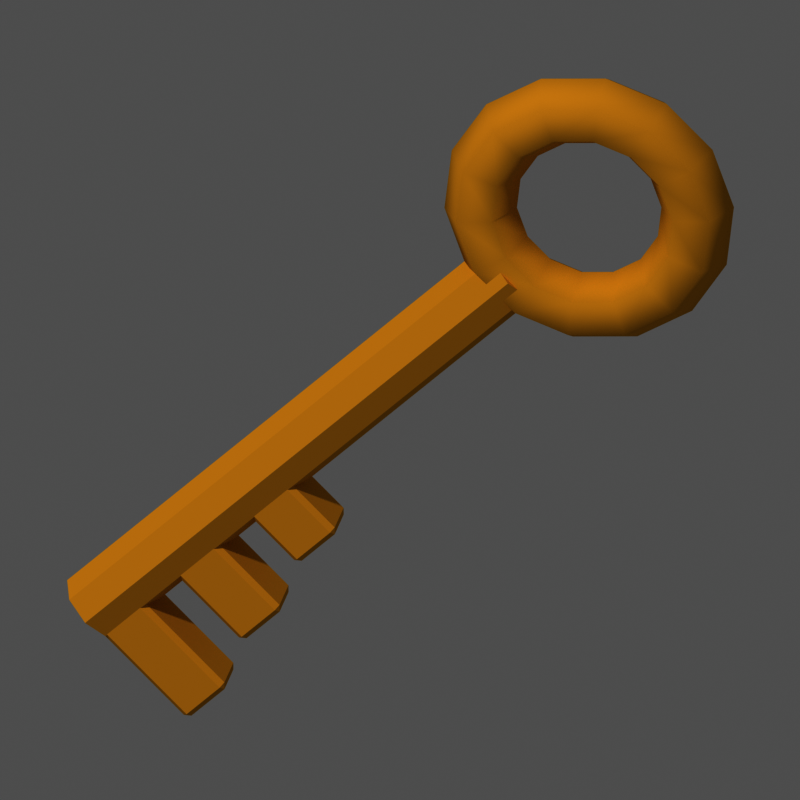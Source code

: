 # Source: item_cle.blend  (saved by Blender 5.3.31; exported with 4.5.12 LTS)
import bpy
from mathutils import Matrix  # noqa: F401  (used for matrix-valued properties, if any)

bpy.ops.wm.read_factory_settings(use_empty=True)
scene = bpy.context.scene
scene.name = 'Scene'

# ---- materials (node trees are filled in below, after node groups)
mat_m_e0b040 = bpy.data.materials.new('m_e0b040')
mat_m_e0b040.diffuse_color = (0.7454, 0.4342, 0.05127, 1.0)

# ---- material node trees
mat_m_e0b040.use_nodes = True; mat_m_e0b040.node_tree.nodes.clear()
_N = mat_m_e0b040.node_tree.nodes; _L = mat_m_e0b040.node_tree.links
n0 = _N.new('ShaderNodeOutputMaterial'); n0.name = 'Material Output'; n0.location = (0, 0)
n1 = _N.new('ShaderNodeBsdfPrincipled'); n1.name = 'Principled BSDF'; n1.location = (0, 0)
n1.inputs[0].default_value = (0.7454, 0.4342, 0.05127, 1.0)
n1.inputs[2].default_value = 1.0
n1.inputs[10].default_value = 0.005
n1.inputs[13].default_value = 0.0
_L.new(n1.outputs[0], n0.inputs[0])
n0.is_active_output = True

# ---- world
world_px_world = bpy.data.worlds.new('px_world'); scene.world = world_px_world
world_px_world.use_nodes = True; world_px_world.node_tree.nodes.clear()
_N = world_px_world.node_tree.nodes; _L = world_px_world.node_tree.links
n0 = _N.new('ShaderNodeBackground'); n0.name = 'Background'; n0.location = (-200, 100)
n0.inputs[0].default_value = (1.0, 1.0, 1.0, 1.0)
n0.inputs[1].default_value = 0.3
n1 = _N.new('ShaderNodeOutputWorld'); n1.name = 'World Output'; n1.location = (200, 100)
_L.new(n0.outputs[0], n1.inputs[0])
n1.is_active_output = True

# ---- cameras
cam_camera = bpy.data.cameras.new('Camera')
cam_camera.type = 'ORTHO'
cam_camera.clip_end = 200.0
cam_camera.ortho_scale = 3.01

# ---- lights
light_sun_001 = bpy.data.lights.new('Sun.001', 'SUN')
light_sun_001.angle = 0.05236
light_sun_001.energy = 2.3

# ---- meshes
me_torus = bpy.data.meshes.new('torus')
me_torus.from_pydata([(0.56, 0.0, 0.0), (0.49, 0.0, 0.1212), (0.35, 0.0, 0.1212), (0.28, 0.0, 1.715e-17), (0.35, 0.0, -0.1212), (0.49, 0.0, -0.1212), (0.5045, 0.243, 0.0), (0.4415, 0.2126, 0.1212), (0.3153, 0.1519, 0.1212), (0.2523, 0.1215, 1.715e-17), (0.3153, 0.1519, -0.1212), (0.4415, 0.2126, -0.1212), (0.3492, 0.4378, 0.0), (0.3055, 0.3831, 0.1212), (0.2182, 0.2736, 0.1212), (0.1746, 0.2189, 1.715e-17), (0.2182, 0.2736, -0.1212), (0.3055, 0.3831, -0.1212), (0.1246, 0.546, 0.0), (0.109, 0.4777, 0.1212), (0.07788, 0.3412, 0.1212), (0.06231, 0.273, 1.715e-17), (0.07788, 0.3412, -0.1212), (0.109, 0.4777, -0.1212), (-0.1246, 0.546, 0.0), (-0.109, 0.4777, 0.1212), (-0.07788, 0.3412, 0.1212), (-0.06231, 0.273, 1.715e-17), (-0.07788, 0.3412, -0.1212), (-0.109, 0.4777, -0.1212), (-0.3492, 0.4378, 0.0), (-0.3055, 0.3831, 0.1212), (-0.2182, 0.2736, 0.1212), (-0.1746, 0.2189, 1.715e-17), (-0.2182, 0.2736, -0.1212), (-0.3055, 0.3831, -0.1212), (-0.5045, 0.243, 0.0), (-0.4415, 0.2126, 0.1212), (-0.3153, 0.1519, 0.1212), (-0.2523, 0.1215, 1.715e-17), (-0.3153, 0.1519, -0.1212), (-0.4415, 0.2126, -0.1212), (-0.56, 6.858e-17, 0.0), (-0.49, 6.001e-17, 0.1212), (-0.35, 4.286e-17, 0.1212), (-0.28, 3.429e-17, 1.715e-17), (-0.35, 4.286e-17, -0.1212), (-0.49, 6.001e-17, -0.1212), (-0.5045, -0.243, 0.0), (-0.4415, -0.2126, 0.1212), (-0.3153, -0.1519, 0.1212), (-0.2523, -0.1215, 1.715e-17), (-0.3153, -0.1519, -0.1212), (-0.4415, -0.2126, -0.1212), (-0.3492, -0.4378, 0.0), (-0.3055, -0.3831, 0.1212), (-0.2182, -0.2736, 0.1212), (-0.1746, -0.2189, 1.715e-17), (-0.2182, -0.2736, -0.1212), (-0.3055, -0.3831, -0.1212), (-0.1246, -0.546, 0.0), (-0.109, -0.4777, 0.1212), (-0.07788, -0.3412, 0.1212), (-0.06231, -0.273, 1.715e-17), (-0.07788, -0.3412, -0.1212), (-0.109, -0.4777, -0.1212), (0.1246, -0.546, 0.0), (0.109, -0.4777, 0.1212), (0.07788, -0.3412, 0.1212), (0.06231, -0.273, 1.715e-17), (0.07788, -0.3412, -0.1212), (0.109, -0.4777, -0.1212), (0.3492, -0.4378, 0.0), (0.3055, -0.3831, 0.1212), (0.2182, -0.2736, 0.1212), (0.1746, -0.2189, 1.715e-17), (0.2182, -0.2736, -0.1212), (0.3055, -0.3831, -0.1212), (0.5045, -0.243, 0.0), (0.4415, -0.2126, 0.1212), (0.3153, -0.1519, 0.1212), (0.2523, -0.1215, 1.715e-17), (0.3153, -0.1519, -0.1212), (0.4415, -0.2126, -0.1212)], [], [(0, 6, 7, 1), (1, 7, 8, 2), (2, 8, 9, 3), (3, 9, 10, 4), (4, 10, 11, 5), (5, 11, 6, 0), (6, 12, 13, 7), (7, 13, 14, 8), (8, 14, 15, 9), (9, 15, 16, 10), (10, 16, 17, 11), (11, 17, 12, 6), (12, 18, 19, 13), (13, 19, 20, 14), (14, 20, 21, 15), (15, 21, 22, 16), (16, 22, 23, 17), (17, 23, 18, 12), (18, 24, 25, 19), (19, 25, 26, 20), (20, 26, 27, 21), (21, 27, 28, 22), (22, 28, 29, 23), (23, 29, 24, 18), (24, 30, 31, 25), (25, 31, 32, 26), (26, 32, 33, 27), (27, 33, 34, 28), (28, 34, 35, 29), (29, 35, 30, 24), (30, 36, 37, 31), (31, 37, 38, 32), (32, 38, 39, 33), (33, 39, 40, 34), (34, 40, 41, 35), (35, 41, 36, 30), (36, 42, 43, 37), (37, 43, 44, 38), (38, 44, 45, 39), (39, 45, 46, 40), (40, 46, 47, 41), (41, 47, 42, 36), (42, 48, 49, 43), (43, 49, 50, 44), (44, 50, 51, 45), (45, 51, 52, 46), (46, 52, 53, 47), (47, 53, 48, 42), (48, 54, 55, 49), (49, 55, 56, 50), (50, 56, 57, 51), (51, 57, 58, 52), (52, 58, 59, 53), (53, 59, 54, 48), (54, 60, 61, 55), (55, 61, 62, 56), (56, 62, 63, 57), (57, 63, 64, 58), (58, 64, 65, 59), (59, 65, 60, 54), (60, 66, 67, 61), (61, 67, 68, 62), (62, 68, 69, 63), (63, 69, 70, 64), (64, 70, 71, 65), (65, 71, 66, 60), (66, 72, 73, 67), (67, 73, 74, 68), (68, 74, 75, 69), (69, 75, 76, 70), (70, 76, 77, 71), (71, 77, 72, 66), (72, 78, 79, 73), (73, 79, 80, 74), (74, 80, 81, 75), (75, 81, 82, 76), (76, 82, 83, 77), (77, 83, 78, 72), (78, 0, 1, 79), (79, 1, 2, 80), (80, 2, 3, 81), (81, 3, 4, 82), (82, 4, 5, 83), (83, 5, 0, 78)])
me_torus.polygons.foreach_set('use_smooth', [True] * 84)
me_torus.materials.append(mat_m_e0b040)
me_torus.update()
me_cyl = bpy.data.meshes.new('cyl')
me_cyl.from_pydata([(0.0, 0.14, 2.384e-08), (0.0, 0.14, 2.3), (0.09899, 0.09899, 2.384e-08), (0.09899, 0.09899, 2.3), (0.14, 0.0, 2.384e-08), (0.14, 0.0, 2.3), (0.09899, -0.09899, 2.384e-08), (0.09899, -0.09899, 2.3), (0.0, -0.14, 2.384e-08), (0.0, -0.14, 2.3), (-0.09899, -0.09899, 2.384e-08), (-0.09899, -0.09899, 2.3), (-0.14, 0.0, 2.384e-08), (-0.14, 0.0, 2.3), (-0.09899, 0.09899, 2.384e-08), (-0.09899, 0.09899, 2.3)], [], [(0, 1, 3, 2), (2, 3, 5, 4), (4, 5, 7, 6), (6, 7, 9, 8), (8, 9, 11, 10), (10, 11, 13, 12), (3, 1, 15, 13, 11, 9, 7, 5), (12, 13, 15, 14), (14, 15, 1, 0), (0, 2, 4, 6, 8, 10, 12, 14)])
me_cyl.materials.append(mat_m_e0b040)
me_cyl.update()
me_box = bpy.data.meshes.new('box')
me_box.from_pydata([(-0.275, -0.1, -0.11), (-0.275, -0.1, 0.11), (-0.275, 0.1, -0.11), (-0.275, 0.1, 0.11), (0.275, -0.1, -0.11), (0.275, -0.1, 0.11), (0.275, 0.1, -0.11), (0.275, 0.1, 0.11)], [], [(0, 1, 3, 2), (2, 3, 7, 6), (6, 7, 5, 4), (4, 5, 1, 0), (2, 6, 4, 0), (7, 3, 1, 5)])
me_box.materials.append(mat_m_e0b040)
me_box.update()
me_box_001 = bpy.data.meshes.new('box.001')
me_box_001.from_pydata([(-0.225, -0.1, -0.11), (-0.225, -0.1, 0.11), (-0.225, 0.1, -0.11), (-0.225, 0.1, 0.11), (0.225, -0.1, -0.11), (0.225, -0.1, 0.11), (0.225, 0.1, -0.11), (0.225, 0.1, 0.11)], [], [(0, 1, 3, 2), (2, 3, 7, 6), (6, 7, 5, 4), (4, 5, 1, 0), (2, 6, 4, 0), (7, 3, 1, 5)])
me_box_001.materials.append(mat_m_e0b040)
me_box_001.update()
me_box_002 = bpy.data.meshes.new('box.002')
me_box_002.from_pydata([(-0.175, -0.1, -0.11), (-0.175, -0.1, 0.11), (-0.175, 0.1, -0.11), (-0.175, 0.1, 0.11), (0.175, -0.1, -0.11), (0.175, -0.1, 0.11), (0.175, 0.1, -0.11), (0.175, 0.1, 0.11)], [], [(0, 1, 3, 2), (2, 3, 7, 6), (6, 7, 5, 4), (4, 5, 1, 0), (2, 6, 4, 0), (7, 3, 1, 5)])
me_box_002.materials.append(mat_m_e0b040)
me_box_002.update()

# ---- objects
ob_item_cle = bpy.data.objects.new('item_cle', None)
ob_torus = bpy.data.objects.new('torus', me_torus)
ob_cyl = bpy.data.objects.new('cyl', me_cyl)
ob_box = bpy.data.objects.new('box', me_box)
ob_box_001 = bpy.data.objects.new('box.001', me_box_001)
ob_box_002 = bpy.data.objects.new('box.002', me_box_002)
ob_camera = bpy.data.objects.new('Camera', cam_camera)
ob_sun = bpy.data.objects.new('Sun', light_sun_001)

# ---- transforms, parenting, visibility, modifiers, constraints
ob_item_cle.location = (0.0, 0.0, 0.0)
ob_item_cle.rotation_euler = (0.0, 0.7854, 0.0)
ob_torus.parent = ob_item_cle
ob_torus.location = (0.0, 0.0, 1.5)
ob_torus.rotation_euler = (1.571, 0.0, 0.0)
ob_cyl.parent = ob_item_cle
ob_cyl.location = (0.0, 0.0, -1.2)
ob_box.parent = ob_item_cle
ob_box.location = (0.275, 0.0, -1.1)
_m = ob_box.modifiers.new('bevel', 'BEVEL')
_m.width = 0.02
_m.width_pct = 0.02
ob_box_001.parent = ob_item_cle
ob_box_001.location = (0.225, 0.0, -0.7)
_m = ob_box_001.modifiers.new('bevel', 'BEVEL')
_m.width = 0.02
_m.width_pct = 0.02
ob_box_002.parent = ob_item_cle
ob_box_002.location = (0.175, 0.0, -0.3)
_m = ob_box_002.modifiers.new('bevel', 'BEVEL')
_m.width = 0.02
_m.width_pct = 0.02
ob_camera.location = (11.32, -51.7, 28.27)
ob_camera.rotation_euler = (1.082, 1.507e-08, 0.2094)
ob_sun.location = (0.0, 0.0, 0.0)
ob_sun.rotation_euler = (0.7019, 4.515e-08, -0.4233)

# ---- collection membership
scene.collection.objects.link(ob_item_cle)
scene.collection.objects.link(ob_torus)
scene.collection.objects.link(ob_cyl)
scene.collection.objects.link(ob_box)
scene.collection.objects.link(ob_box_001)
scene.collection.objects.link(ob_box_002)
scene.collection.objects.link(ob_camera)
scene.collection.objects.link(ob_sun)

# ---- scene / render settings (as saved in the file)
scene.camera = ob_camera
scene.frame_start = 1; scene.frame_end = 250; scene.frame_set(1)
scene.render.engine = 'CYCLES'
scene.render.resolution_x = 144
scene.render.resolution_y = 144
scene.render.film_transparent = True
scene.render.bake_bias = 0.0
scene.render.bake_samples = 0
scene.render.compositor_device = 'GPU'
scene.cycles.use_denoising = False
scene.cycles.samples = 40
scene.cycles.seed = 1
scene.eevee.use_volume_custom_range = False
scene.eevee.fast_gi_thickness_near = 0.1
scene.eevee.fast_gi_thickness_far = 0.0
scene.eevee.ray_tracing_options.screen_trace_thickness = 0.1
scene.view_settings.view_transform = 'Raw'
bpy.context.view_layer.update()
